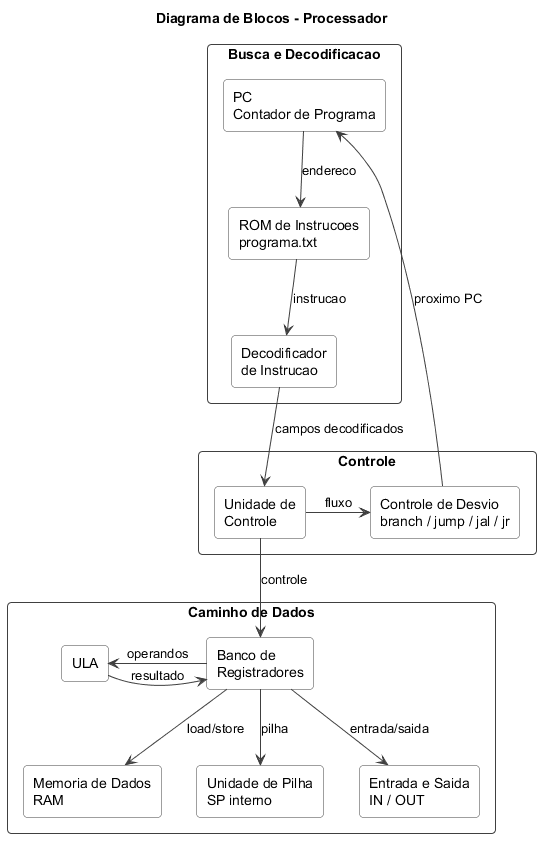

The diagram above was rendered by PlantUML. Its source (embedded in the PNG):
@startuml
title Diagrama de Blocos - Processador

top to bottom direction
skinparam backgroundColor #FFFFFF
skinparam shadowing false
skinparam componentStyle rectangle
skinparam roundcorner 8
skinparam defaultFontName Arial
skinparam ArrowColor #404040
skinparam component {
  BorderColor #404040
  BackgroundColor #F7F7F7
}
skinparam rectangle {
  BorderColor #404040
  BackgroundColor #FFFFFF
}

rectangle "Busca e Decodificacao" {
  rectangle "PC\nContador de Programa" as PC
  rectangle "ROM de Instrucoes\nprograma.txt" as ROM
  rectangle "Decodificador\nde Instrucao" as DEC
}

rectangle "Controle" {
  rectangle "Unidade de\nControle" as UC
  rectangle "Controle de Desvio\nbranch / jump / jal / jr" as CTRLPC
}

rectangle "Caminho de Dados" {
  rectangle "Banco de\nRegistradores" as REG
  rectangle "ULA" as ULA
  rectangle "Memoria de Dados\nRAM" as RAM
  rectangle "Unidade de Pilha\nSP interno" as STACK
  rectangle "Entrada e Saida\nIN / OUT" as IO
}

PC -down-> ROM : endereco
ROM -down-> DEC : instrucao
DEC -down-> UC : campos decodificados

UC -down-> REG : controle
UC -right-> CTRLPC : fluxo
CTRLPC -up-> PC : proximo PC

REG -left-> ULA : operandos
ULA -right-> REG : resultado

REG -down-> RAM : load/store
REG -down-> STACK : pilha
REG -down-> IO : entrada/saida

@enduml